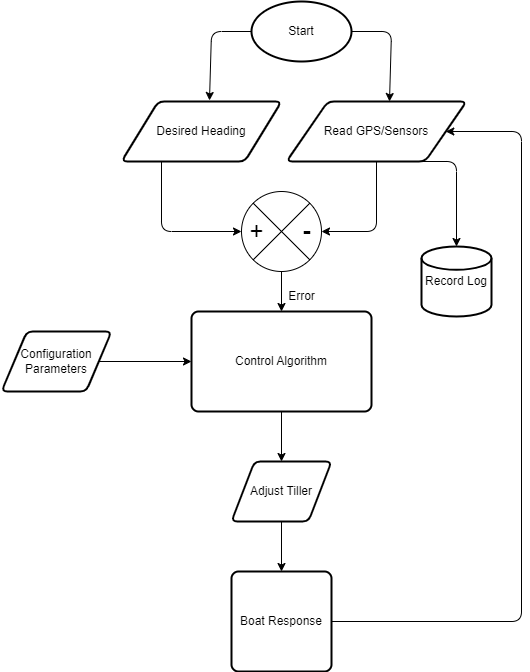

The diagram above was exported from draw.io. Its source (the exported page's mxGraphModel, read from the mxfile embedded in the PNG):
<mxGraphModel dx="751" dy="585" grid="1" gridSize="10" guides="1" tooltips="1" connect="1" arrows="1" fold="1" page="1" pageScale="1" pageWidth="850" pageHeight="1100" math="0" shadow="0">
  <root>
    <mxCell id="0" />
    <mxCell id="1" parent="0" />
    <mxCell id="3" value="Start" style="strokeWidth=2;html=1;shape=mxgraph.flowchart.start_1;whiteSpace=wrap;" parent="1" vertex="1">
      <mxGeometry x="300" y="10" width="100" height="60" as="geometry" />
    </mxCell>
    <mxCell id="4" value="Read GPS/Sensors" style="shape=parallelogram;html=1;strokeWidth=2;perimeter=parallelogramPerimeter;whiteSpace=wrap;rounded=1;arcSize=12;size=0.23;" parent="1" vertex="1">
      <mxGeometry x="335" y="110" width="180" height="60" as="geometry" />
    </mxCell>
    <mxCell id="5" value="Desired Heading" style="shape=parallelogram;html=1;strokeWidth=2;perimeter=parallelogramPerimeter;whiteSpace=wrap;rounded=1;arcSize=12;size=0.23;" parent="1" vertex="1">
      <mxGeometry x="170" y="110" width="160" height="60" as="geometry" />
    </mxCell>
    <mxCell id="11" style="edgeStyle=none;html=1;exitX=0.5;exitY=1;exitDx=0;exitDy=0;exitPerimeter=0;" parent="1" source="6" target="12" edge="1">
      <mxGeometry relative="1" as="geometry">
        <mxPoint x="330" y="330" as="targetPoint" />
      </mxGeometry>
    </mxCell>
    <mxCell id="6" value="" style="verticalLabelPosition=bottom;verticalAlign=top;html=1;shape=mxgraph.flowchart.or;" parent="1" vertex="1">
      <mxGeometry x="290" y="200" width="80" height="80" as="geometry" />
    </mxCell>
    <mxCell id="7" style="edgeStyle=none;html=1;exitX=0.25;exitY=1;exitDx=0;exitDy=0;entryX=0;entryY=0.5;entryDx=0;entryDy=0;entryPerimeter=0;" parent="1" source="5" target="6" edge="1">
      <mxGeometry relative="1" as="geometry">
        <Array as="points">
          <mxPoint x="210" y="240" />
        </Array>
      </mxGeometry>
    </mxCell>
    <mxCell id="8" style="edgeStyle=none;html=1;exitX=0.5;exitY=1;exitDx=0;exitDy=0;entryX=1;entryY=0.5;entryDx=0;entryDy=0;entryPerimeter=0;" parent="1" source="4" target="6" edge="1">
      <mxGeometry relative="1" as="geometry">
        <Array as="points">
          <mxPoint x="425" y="240" />
        </Array>
      </mxGeometry>
    </mxCell>
    <mxCell id="9" value="&lt;font style=&quot;font-size: 24px;&quot;&gt;+&lt;/font&gt;" style="text;html=1;align=center;verticalAlign=middle;resizable=0;points=[];autosize=1;strokeColor=none;fillColor=none;" parent="1" vertex="1">
      <mxGeometry x="285" y="220" width="40" height="40" as="geometry" />
    </mxCell>
    <mxCell id="10" value="&lt;b&gt;&lt;font style=&quot;font-size: 24px;&quot;&gt;-&lt;/font&gt;&lt;/b&gt;" style="text;html=1;align=center;verticalAlign=middle;resizable=0;points=[];autosize=1;strokeColor=none;fillColor=none;" parent="1" vertex="1">
      <mxGeometry x="340" y="220" width="30" height="40" as="geometry" />
    </mxCell>
    <mxCell id="13" style="edgeStyle=none;html=1;exitX=0.5;exitY=1;exitDx=0;exitDy=0;entryX=0.5;entryY=0;entryDx=0;entryDy=0;" parent="1" source="12" target="15" edge="1">
      <mxGeometry relative="1" as="geometry">
        <mxPoint x="330" y="470" as="targetPoint" />
      </mxGeometry>
    </mxCell>
    <mxCell id="19" style="edgeStyle=none;html=1;exitX=1;exitY=0.5;exitDx=0;exitDy=0;entryX=1;entryY=0.5;entryDx=0;entryDy=0;" parent="1" source="28" target="4" edge="1">
      <mxGeometry relative="1" as="geometry">
        <Array as="points">
          <mxPoint x="570" y="630" />
          <mxPoint x="570" y="140" />
        </Array>
      </mxGeometry>
    </mxCell>
    <mxCell id="12" value="Control Algorithm" style="rounded=1;whiteSpace=wrap;html=1;absoluteArcSize=1;arcSize=14;strokeWidth=2;" parent="1" vertex="1">
      <mxGeometry x="240" y="320" width="180" height="100" as="geometry" />
    </mxCell>
    <mxCell id="29" style="edgeStyle=none;html=1;exitX=0.5;exitY=1;exitDx=0;exitDy=0;entryX=0.5;entryY=0;entryDx=0;entryDy=0;" parent="1" source="15" target="28" edge="1">
      <mxGeometry relative="1" as="geometry" />
    </mxCell>
    <mxCell id="15" value="Adjust Tiller" style="shape=parallelogram;html=1;strokeWidth=2;perimeter=parallelogramPerimeter;whiteSpace=wrap;rounded=1;arcSize=12;size=0.23;" parent="1" vertex="1">
      <mxGeometry x="280" y="470" width="100" height="60" as="geometry" />
    </mxCell>
    <mxCell id="22" value="Record Log" style="strokeWidth=2;html=1;shape=mxgraph.flowchart.database;whiteSpace=wrap;" parent="1" vertex="1">
      <mxGeometry x="470" y="255" width="70" height="70" as="geometry" />
    </mxCell>
    <mxCell id="23" style="edgeStyle=none;html=1;exitX=0.75;exitY=1;exitDx=0;exitDy=0;entryX=0.5;entryY=0;entryDx=0;entryDy=0;entryPerimeter=0;" parent="1" source="4" target="22" edge="1">
      <mxGeometry relative="1" as="geometry">
        <Array as="points">
          <mxPoint x="505" y="170" />
        </Array>
      </mxGeometry>
    </mxCell>
    <mxCell id="25" style="edgeStyle=none;html=1;exitX=1;exitY=0.5;exitDx=0;exitDy=0;" parent="1" source="24" target="12" edge="1">
      <mxGeometry relative="1" as="geometry" />
    </mxCell>
    <mxCell id="24" value="Configuration&lt;div&gt;Parameters&lt;/div&gt;" style="shape=parallelogram;html=1;strokeWidth=2;perimeter=parallelogramPerimeter;whiteSpace=wrap;rounded=1;arcSize=12;size=0.23;" parent="1" vertex="1">
      <mxGeometry x="50" y="340" width="110" height="60" as="geometry" />
    </mxCell>
    <mxCell id="26" style="edgeStyle=none;html=1;exitX=1;exitY=0.5;exitDx=0;exitDy=0;exitPerimeter=0;" parent="1" source="3" edge="1">
      <mxGeometry relative="1" as="geometry">
        <mxPoint x="438" y="110" as="targetPoint" />
        <Array as="points">
          <mxPoint x="440" y="40" />
        </Array>
      </mxGeometry>
    </mxCell>
    <mxCell id="27" style="edgeStyle=none;html=1;entryX=0.55;entryY=-0.017;entryDx=0;entryDy=0;entryPerimeter=0;" parent="1" target="5" edge="1">
      <mxGeometry relative="1" as="geometry">
        <mxPoint x="300" y="40" as="sourcePoint" />
        <Array as="points">
          <mxPoint x="260" y="40" />
        </Array>
      </mxGeometry>
    </mxCell>
    <mxCell id="28" value="Boat Response" style="rounded=1;whiteSpace=wrap;html=1;absoluteArcSize=1;arcSize=14;strokeWidth=2;" parent="1" vertex="1">
      <mxGeometry x="280" y="580" width="100" height="100" as="geometry" />
    </mxCell>
    <mxCell id="30" value="Error" style="text;html=1;align=center;verticalAlign=middle;resizable=0;points=[];autosize=1;strokeColor=none;fillColor=none;" vertex="1" parent="1">
      <mxGeometry x="325" y="290" width="50" height="30" as="geometry" />
    </mxCell>
  </root>
</mxGraphModel>